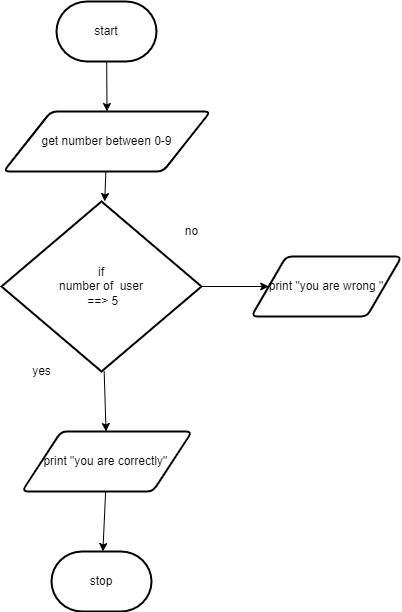

The diagram above was exported from draw.io. Its source (the exported page's mxGraphModel, read from the mxfile embedded in the PNG):
<mxGraphModel dx="861" dy="517" grid="1" gridSize="10" guides="1" tooltips="1" connect="1" arrows="1" fold="1" page="1" pageScale="1" pageWidth="850" pageHeight="1100" math="0" shadow="0">
  <root>
    <mxCell id="0" />
    <mxCell id="1" parent="0" />
    <mxCell id="4" style="edgeStyle=none;html=1;entryX=0.5;entryY=0;entryDx=0;entryDy=0;" edge="1" parent="1" source="2" target="3">
      <mxGeometry relative="1" as="geometry" />
    </mxCell>
    <mxCell id="2" value="start" style="strokeWidth=2;html=1;shape=mxgraph.flowchart.terminator;whiteSpace=wrap;" vertex="1" parent="1">
      <mxGeometry x="375" y="60" width="100" height="60" as="geometry" />
    </mxCell>
    <mxCell id="11" style="edgeStyle=none;html=1;" edge="1" parent="1" source="3" target="6">
      <mxGeometry relative="1" as="geometry" />
    </mxCell>
    <mxCell id="3" value="get number between 0-9" style="shape=parallelogram;html=1;strokeWidth=2;perimeter=parallelogramPerimeter;whiteSpace=wrap;rounded=1;arcSize=12;size=0.23;" vertex="1" parent="1">
      <mxGeometry x="322" y="170" width="207" height="60" as="geometry" />
    </mxCell>
    <mxCell id="10" style="edgeStyle=none;html=1;" edge="1" parent="1" source="6" target="9">
      <mxGeometry relative="1" as="geometry" />
    </mxCell>
    <mxCell id="13" style="edgeStyle=none;html=1;" edge="1" parent="1" source="6" target="12">
      <mxGeometry relative="1" as="geometry" />
    </mxCell>
    <mxCell id="6" value="if&lt;br&gt;number of&amp;nbsp; user&lt;br&gt;&amp;nbsp;==&amp;gt; 5" style="strokeWidth=2;html=1;shape=mxgraph.flowchart.decision;whiteSpace=wrap;" vertex="1" parent="1">
      <mxGeometry x="320" y="260" width="200" height="170" as="geometry" />
    </mxCell>
    <mxCell id="7" value="no&lt;br&gt;" style="text;html=1;align=center;verticalAlign=middle;resizable=0;points=[];autosize=1;strokeColor=none;fillColor=none;" vertex="1" parent="1">
      <mxGeometry x="495" y="280" width="30" height="20" as="geometry" />
    </mxCell>
    <mxCell id="8" value="yes" style="text;html=1;align=center;verticalAlign=middle;resizable=0;points=[];autosize=1;strokeColor=none;fillColor=none;" vertex="1" parent="1">
      <mxGeometry x="345" y="420" width="30" height="20" as="geometry" />
    </mxCell>
    <mxCell id="15" style="edgeStyle=none;html=1;" edge="1" parent="1" source="9" target="14">
      <mxGeometry relative="1" as="geometry" />
    </mxCell>
    <mxCell id="9" value="print &quot;you are correctly&quot;&amp;nbsp;" style="shape=parallelogram;html=1;strokeWidth=2;perimeter=parallelogramPerimeter;whiteSpace=wrap;rounded=1;arcSize=12;size=0.23;" vertex="1" parent="1">
      <mxGeometry x="340.5" y="490" width="170" height="60" as="geometry" />
    </mxCell>
    <mxCell id="12" value="print &quot;you are wrong &quot;" style="shape=parallelogram;html=1;strokeWidth=2;perimeter=parallelogramPerimeter;whiteSpace=wrap;rounded=1;arcSize=12;size=0.23;" vertex="1" parent="1">
      <mxGeometry x="570" y="315" width="150" height="60" as="geometry" />
    </mxCell>
    <mxCell id="14" value="stop" style="strokeWidth=2;html=1;shape=mxgraph.flowchart.terminator;whiteSpace=wrap;" vertex="1" parent="1">
      <mxGeometry x="370" y="610" width="100" height="60" as="geometry" />
    </mxCell>
  </root>
</mxGraphModel>